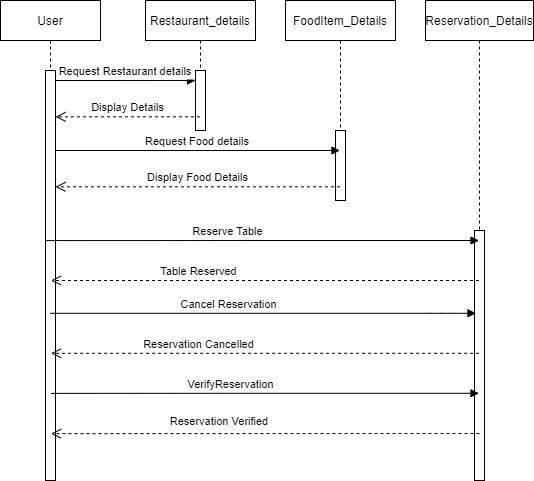

The diagram above was exported from draw.io. Its source (the exported page's mxGraphModel, read from the mxfile embedded in the PNG):
<mxGraphModel dx="868" dy="393" grid="1" gridSize="10" guides="1" tooltips="1" connect="1" arrows="1" fold="1" page="1" pageScale="1" pageWidth="850" pageHeight="1100" math="0" shadow="0">
  <root>
    <mxCell id="0" />
    <mxCell id="1" parent="0" />
    <mxCell id="t84pZdAu53Wod7iiSxQi-1" value="User" style="shape=umlLifeline;perimeter=lifelinePerimeter;container=1;collapsible=0;recursiveResize=0;rounded=0;shadow=0;strokeWidth=1;" parent="1" vertex="1">
      <mxGeometry x="55" y="80" width="100" height="480" as="geometry" />
    </mxCell>
    <mxCell id="t84pZdAu53Wod7iiSxQi-2" value="" style="points=[];perimeter=orthogonalPerimeter;rounded=0;shadow=0;strokeWidth=1;" parent="t84pZdAu53Wod7iiSxQi-1" vertex="1">
      <mxGeometry x="45" y="70" width="10" height="410" as="geometry" />
    </mxCell>
    <mxCell id="t84pZdAu53Wod7iiSxQi-8" value="Restaurant_details" style="shape=umlLifeline;perimeter=lifelinePerimeter;container=1;collapsible=0;recursiveResize=0;rounded=0;shadow=0;strokeWidth=1;" parent="1" vertex="1">
      <mxGeometry x="200" y="80" width="110" height="130" as="geometry" />
    </mxCell>
    <mxCell id="t84pZdAu53Wod7iiSxQi-9" value="" style="points=[];perimeter=orthogonalPerimeter;rounded=0;shadow=0;strokeWidth=1;" parent="t84pZdAu53Wod7iiSxQi-8" vertex="1">
      <mxGeometry x="50" y="70" width="10" height="60" as="geometry" />
    </mxCell>
    <mxCell id="t84pZdAu53Wod7iiSxQi-12" value="Reservation_Details" style="shape=umlLifeline;perimeter=lifelinePerimeter;container=1;collapsible=0;recursiveResize=0;rounded=0;shadow=0;strokeWidth=1;" parent="1" vertex="1">
      <mxGeometry x="480" y="80" width="108" height="480" as="geometry" />
    </mxCell>
    <mxCell id="t84pZdAu53Wod7iiSxQi-19" value="" style="points=[];perimeter=orthogonalPerimeter;rounded=0;shadow=0;strokeWidth=1;" parent="t84pZdAu53Wod7iiSxQi-12" vertex="1">
      <mxGeometry x="49" y="230" width="10" height="250" as="geometry" />
    </mxCell>
    <mxCell id="t84pZdAu53Wod7iiSxQi-34" value="Cancel Reservation" style="verticalAlign=bottom;endArrow=block;shadow=0;strokeWidth=1;" parent="t84pZdAu53Wod7iiSxQi-12" edge="1">
      <mxGeometry x="-0.16" relative="1" as="geometry">
        <mxPoint x="-375.5" y="312.78" as="sourcePoint" />
        <mxPoint x="50.5" y="312.78" as="targetPoint" />
        <Array as="points">
          <mxPoint x="15" y="312.78" />
        </Array>
        <mxPoint as="offset" />
      </mxGeometry>
    </mxCell>
    <mxCell id="t84pZdAu53Wod7iiSxQi-20" value="Reserve Table" style="verticalAlign=bottom;endArrow=block;shadow=0;strokeWidth=1;exitX=0.5;exitY=0.273;exitDx=0;exitDy=0;exitPerimeter=0;" parent="1" edge="1">
      <mxGeometry x="-0.16" relative="1" as="geometry">
        <mxPoint x="100.5" y="320.09000000000003" as="sourcePoint" />
        <mxPoint x="533.5" y="320" as="targetPoint" />
        <Array as="points">
          <mxPoint x="335.5" y="320" />
        </Array>
        <mxPoint as="offset" />
      </mxGeometry>
    </mxCell>
    <mxCell id="t84pZdAu53Wod7iiSxQi-21" value="Table Reserved" style="verticalAlign=bottom;endArrow=open;dashed=1;endSize=8;shadow=0;strokeWidth=1;" parent="1" edge="1">
      <mxGeometry x="0.3077" relative="1" as="geometry">
        <mxPoint x="105.5" y="360" as="targetPoint" />
        <mxPoint x="533.5" y="360" as="sourcePoint" />
        <mxPoint as="offset" />
      </mxGeometry>
    </mxCell>
    <mxCell id="t84pZdAu53Wod7iiSxQi-29" value="Request Restaurant details" style="verticalAlign=bottom;endArrow=block;shadow=0;strokeWidth=1;entryX=0;entryY=0.167;entryDx=0;entryDy=0;entryPerimeter=0;" parent="1" target="t84pZdAu53Wod7iiSxQi-9" edge="1">
      <mxGeometry relative="1" as="geometry">
        <mxPoint x="110" y="160" as="sourcePoint" />
        <mxPoint x="210" y="160" as="targetPoint" />
      </mxGeometry>
    </mxCell>
    <mxCell id="t84pZdAu53Wod7iiSxQi-32" value="Display Details" style="verticalAlign=bottom;endArrow=open;dashed=1;endSize=8;shadow=0;strokeWidth=1;entryX=1;entryY=0.113;entryDx=0;entryDy=0;entryPerimeter=0;" parent="1" source="t84pZdAu53Wod7iiSxQi-8" target="t84pZdAu53Wod7iiSxQi-2" edge="1">
      <mxGeometry relative="1" as="geometry">
        <mxPoint x="120" y="205.60000000000002" as="targetPoint" />
        <mxPoint x="234" y="205.60000000000002" as="sourcePoint" />
      </mxGeometry>
    </mxCell>
    <mxCell id="t84pZdAu53Wod7iiSxQi-35" value="Reservation Cancelled" style="verticalAlign=bottom;endArrow=open;dashed=1;endSize=8;shadow=0;strokeWidth=1;" parent="1" edge="1">
      <mxGeometry x="0.3077" relative="1" as="geometry">
        <mxPoint x="105.5" y="432.78" as="targetPoint" />
        <mxPoint x="533.5" y="432.78" as="sourcePoint" />
        <mxPoint as="offset" />
      </mxGeometry>
    </mxCell>
    <mxCell id="t84pZdAu53Wod7iiSxQi-36" value="VerifyReservation" style="verticalAlign=bottom;endArrow=block;shadow=0;strokeWidth=1;exitX=1;exitY=0.736;exitDx=0;exitDy=0;exitPerimeter=0;" parent="1" edge="1">
      <mxGeometry x="-0.16" relative="1" as="geometry">
        <mxPoint x="105.5" y="472.88" as="sourcePoint" />
        <mxPoint x="533.5" y="472.78" as="targetPoint" />
        <Array as="points">
          <mxPoint x="325.5" y="472.78" />
        </Array>
        <mxPoint as="offset" />
      </mxGeometry>
    </mxCell>
    <mxCell id="t84pZdAu53Wod7iiSxQi-37" value="Reservation Verified" style="verticalAlign=bottom;endArrow=open;dashed=1;endSize=8;shadow=0;strokeWidth=1;entryX=1;entryY=0.858;entryDx=0;entryDy=0;entryPerimeter=0;" parent="1" edge="1">
      <mxGeometry x="0.2115" y="-3" relative="1" as="geometry">
        <mxPoint x="105.5" y="513.14" as="targetPoint" />
        <mxPoint x="534" y="513" as="sourcePoint" />
        <mxPoint as="offset" />
      </mxGeometry>
    </mxCell>
    <mxCell id="kHvFSc5uePYRiOtVZWKC-1" value="FoodItem_Details" style="shape=umlLifeline;perimeter=lifelinePerimeter;container=1;collapsible=0;recursiveResize=0;rounded=0;shadow=0;strokeWidth=1;" parent="1" vertex="1">
      <mxGeometry x="340" y="80" width="110" height="200" as="geometry" />
    </mxCell>
    <mxCell id="kHvFSc5uePYRiOtVZWKC-2" value="" style="points=[];perimeter=orthogonalPerimeter;rounded=0;shadow=0;strokeWidth=1;" parent="1" vertex="1">
      <mxGeometry x="390" y="210" width="10" height="70" as="geometry" />
    </mxCell>
    <mxCell id="kHvFSc5uePYRiOtVZWKC-3" value="Request Food details" style="verticalAlign=bottom;endArrow=block;shadow=0;strokeWidth=1;" parent="1" target="kHvFSc5uePYRiOtVZWKC-1" edge="1">
      <mxGeometry relative="1" as="geometry">
        <mxPoint x="110" y="230" as="sourcePoint" />
        <mxPoint x="250" y="230.01999999999998" as="targetPoint" />
      </mxGeometry>
    </mxCell>
    <mxCell id="kHvFSc5uePYRiOtVZWKC-4" value="Display Food Details" style="verticalAlign=bottom;endArrow=open;dashed=1;endSize=8;shadow=0;strokeWidth=1;entryX=1;entryY=0.113;entryDx=0;entryDy=0;entryPerimeter=0;" parent="1" source="kHvFSc5uePYRiOtVZWKC-1" edge="1">
      <mxGeometry relative="1" as="geometry">
        <mxPoint x="110" y="266.33000000000004" as="targetPoint" />
        <mxPoint x="254.5" y="266.33000000000004" as="sourcePoint" />
      </mxGeometry>
    </mxCell>
  </root>
</mxGraphModel>